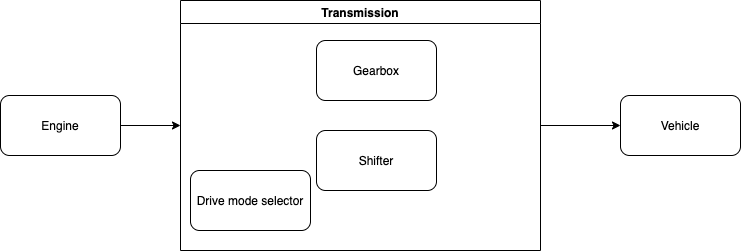

The diagram above was exported from draw.io. Its source (the exported page's mxGraphModel, read from the mxfile embedded in the PNG):
<mxGraphModel dx="898" dy="515" grid="1" gridSize="10" guides="1" tooltips="1" connect="1" arrows="1" fold="1" page="1" pageScale="1" pageWidth="827" pageHeight="1169" math="0" shadow="0">
  <root>
    <mxCell id="0" />
    <mxCell id="1" parent="0" />
    <mxCell id="4" value="" style="edgeStyle=none;html=1;entryX=0;entryY=0.5;entryDx=0;entryDy=0;" edge="1" parent="1" source="2" target="7">
      <mxGeometry relative="1" as="geometry">
        <mxPoint x="90" y="320" as="targetPoint" />
      </mxGeometry>
    </mxCell>
    <mxCell id="2" value="Engine" style="rounded=1;whiteSpace=wrap;html=1;" vertex="1" parent="1">
      <mxGeometry x="60" y="145" width="120" height="60" as="geometry" />
    </mxCell>
    <mxCell id="6" value="" style="edgeStyle=none;html=1;exitX=1;exitY=0.5;exitDx=0;exitDy=0;" edge="1" parent="1" source="7" target="5">
      <mxGeometry relative="1" as="geometry">
        <mxPoint x="410" y="140" as="sourcePoint" />
      </mxGeometry>
    </mxCell>
    <mxCell id="5" value="Vehicle" style="rounded=1;whiteSpace=wrap;html=1;" vertex="1" parent="1">
      <mxGeometry x="680" y="145" width="120" height="60" as="geometry" />
    </mxCell>
    <mxCell id="7" value="Transmission" style="swimlane;" vertex="1" parent="1">
      <mxGeometry x="240" y="50" width="360" height="250" as="geometry" />
    </mxCell>
    <mxCell id="8" value="Gearbox" style="rounded=1;whiteSpace=wrap;html=1;" vertex="1" parent="7">
      <mxGeometry x="136" y="40" width="120" height="60" as="geometry" />
    </mxCell>
    <mxCell id="9" value="Shifter" style="rounded=1;whiteSpace=wrap;html=1;" vertex="1" parent="7">
      <mxGeometry x="136" y="130" width="120" height="60" as="geometry" />
    </mxCell>
    <mxCell id="10" value="Drive mode selector" style="rounded=1;whiteSpace=wrap;html=1;" vertex="1" parent="7">
      <mxGeometry x="10" y="170" width="120" height="60" as="geometry" />
    </mxCell>
  </root>
</mxGraphModel>